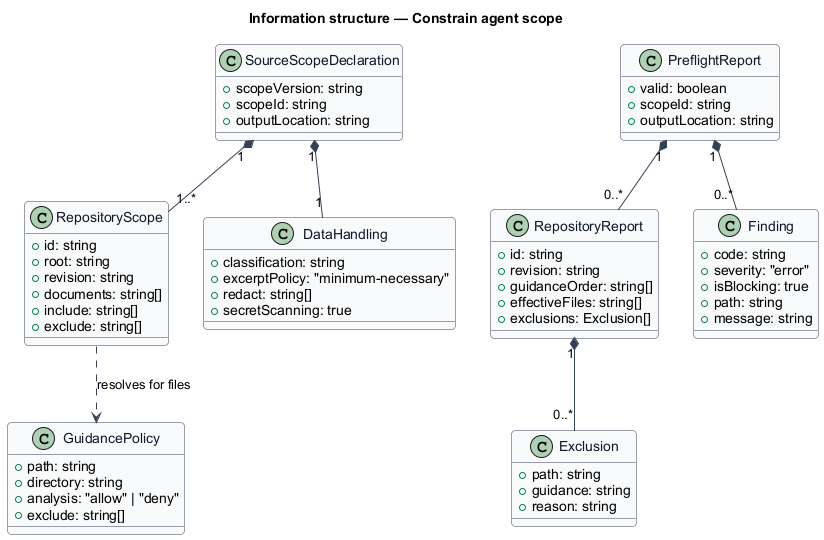

The diagram above was rendered by PlantUML. Its source (embedded in the PNG):
@startuml
skinparam backgroundColor #FFFFFF
skinparam shadowing false
skinparam roundcorner 8
skinparam defaultFontName Arial
skinparam ArrowColor #344054
skinparam class {
  BorderColor #344054
  FontColor #101828
  BackgroundColor #F9FAFB
}
title Information structure — Constrain agent scope

class SourceScopeDeclaration {
  +scopeVersion: string
  +scopeId: string
  +outputLocation: string
}

class RepositoryScope {
  +id: string
  +root: string
  +revision: string
  +documents: string[]
  +include: string[]
  +exclude: string[]
}

class DataHandling {
  +classification: string
  +excerptPolicy: "minimum-necessary"
  +redact: string[]
  +secretScanning: true
}

class GuidancePolicy {
  +path: string
  +directory: string
  +analysis: "allow" | "deny"
  +exclude: string[]
}

class PreflightReport {
  +valid: boolean
  +scopeId: string
  +outputLocation: string
}

class RepositoryReport {
  +id: string
  +revision: string
  +guidanceOrder: string[]
  +effectiveFiles: string[]
  +exclusions: Exclusion[]
}

class Exclusion {
  +path: string
  +guidance: string
  +reason: string
}

class Finding {
  +code: string
  +severity: "error"
  +isBlocking: true
  +path: string
  +message: string
}

SourceScopeDeclaration "1" *-- "1..*" RepositoryScope
SourceScopeDeclaration "1" *-- "1" DataHandling
PreflightReport "1" *-- "0..*" RepositoryReport
PreflightReport "1" *-- "0..*" Finding
RepositoryReport "1" *-- "0..*" Exclusion
RepositoryScope ..> GuidancePolicy : resolves for files
@enduml